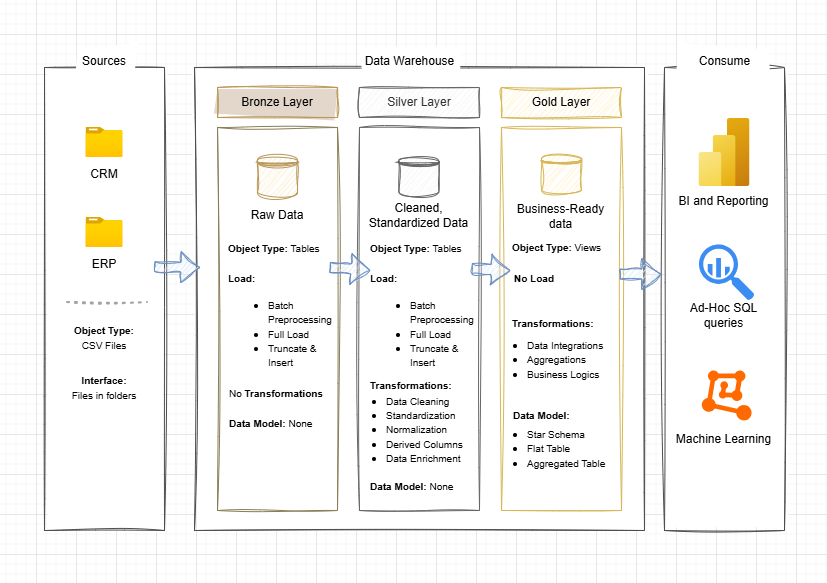

The diagram above was exported from draw.io. Its source (the exported page's mxGraphModel, read from the mxfile embedded in the PNG):
<mxGraphModel dx="1236" dy="556" grid="1" gridSize="10" guides="1" tooltips="1" connect="1" arrows="1" fold="1" page="1" pageScale="1" pageWidth="827" pageHeight="583" math="0" shadow="0">
  <root>
    <mxCell id="0" />
    <mxCell id="1" parent="0" />
    <mxCell id="Iz1dz-nHNLy81A0rJ5Xv-2" parent="1" style="rounded=0;whiteSpace=wrap;html=1;sketch=1;curveFitting=1;jiggle=2;strokeColor=#4D4D4D;" value="" vertex="1">
      <mxGeometry height="463" width="120" x="44" y="67" as="geometry" />
    </mxCell>
    <mxCell id="Iz1dz-nHNLy81A0rJ5Xv-3" parent="1" style="rounded=0;whiteSpace=wrap;html=1;sketch=1;curveFitting=1;jiggle=2;strokeColor=#4D4D4D;" value="" vertex="1">
      <mxGeometry height="463" width="450" x="194" y="67" as="geometry" />
    </mxCell>
    <mxCell id="Iz1dz-nHNLy81A0rJ5Xv-4" parent="1" style="rounded=0;whiteSpace=wrap;html=1;sketch=1;curveFitting=1;jiggle=2;strokeColor=#4D4D4D;" value="" vertex="1">
      <mxGeometry height="463" width="120" x="664" y="67" as="geometry" />
    </mxCell>
    <mxCell id="Iz1dz-nHNLy81A0rJ5Xv-5" parent="1" style="text;html=1;whiteSpace=wrap;strokeColor=none;fillColor=default;align=center;verticalAlign=middle;rounded=0;sketch=1;curveFitting=1;jiggle=2;" value="Sources" vertex="1">
      <mxGeometry height="30" width="60" x="74" y="46" as="geometry" />
    </mxCell>
    <mxCell id="Iz1dz-nHNLy81A0rJ5Xv-6" parent="1" style="text;html=1;whiteSpace=wrap;strokeColor=none;fillColor=default;align=center;verticalAlign=middle;rounded=0;sketch=1;curveFitting=1;jiggle=2;" value="Data Warehouse" vertex="1">
      <mxGeometry height="30" width="95" x="361.5" y="46" as="geometry" />
    </mxCell>
    <mxCell id="Iz1dz-nHNLy81A0rJ5Xv-7" parent="1" style="text;html=1;whiteSpace=wrap;strokeColor=none;fillColor=default;align=center;verticalAlign=middle;rounded=0;sketch=1;curveFitting=1;jiggle=2;" value="Consume" vertex="1">
      <mxGeometry height="30" width="95" x="676.5" y="46" as="geometry" />
    </mxCell>
    <mxCell id="Iz1dz-nHNLy81A0rJ5Xv-11" parent="1" style="text;html=1;whiteSpace=wrap;strokeColor=#B89758;fillColor=light-dark(#e2d7ca, #503e2a);align=center;verticalAlign=middle;rounded=0;fontFamily=Helvetica;fontSize=12;fontColor=default;sketch=1;curveFitting=1;jiggle=2;" value="Bronze Layer" vertex="1">
      <mxGeometry height="30" width="120" x="217" y="87" as="geometry" />
    </mxCell>
    <mxCell id="Iz1dz-nHNLy81A0rJ5Xv-12" parent="1" style="text;html=1;whiteSpace=wrap;strokeColor=#666666;fillColor=#f5f5f5;align=center;verticalAlign=middle;rounded=0;fontColor=#333333;sketch=1;curveFitting=1;jiggle=2;" value="Silver Layer" vertex="1">
      <mxGeometry height="30" width="120" x="359" y="87" as="geometry" />
    </mxCell>
    <mxCell id="Iz1dz-nHNLy81A0rJ5Xv-13" parent="1" style="text;html=1;whiteSpace=wrap;strokeColor=#d6b656;fillColor=#fff2cc;align=center;verticalAlign=middle;rounded=0;sketch=1;curveFitting=1;jiggle=2;" value="Gold Layer" vertex="1">
      <mxGeometry height="30" width="120" x="501" y="87" as="geometry" />
    </mxCell>
    <mxCell id="Iz1dz-nHNLy81A0rJ5Xv-15" parent="1" style="rounded=0;whiteSpace=wrap;html=1;fillColor=none;strokeColor=#877D56;sketch=1;curveFitting=1;jiggle=2;" value="" vertex="1">
      <mxGeometry height="383" width="120" x="217" y="127" as="geometry" />
    </mxCell>
    <mxCell id="Iz1dz-nHNLy81A0rJ5Xv-16" parent="1" style="rounded=0;whiteSpace=wrap;html=1;fillColor=none;fontColor=#333333;strokeColor=#666666;sketch=1;curveFitting=1;jiggle=2;" value="" vertex="1">
      <mxGeometry height="383" width="120" x="359" y="127" as="geometry" />
    </mxCell>
    <mxCell id="Iz1dz-nHNLy81A0rJ5Xv-17" parent="1" style="rounded=0;whiteSpace=wrap;html=1;fillColor=none;strokeColor=#d6b656;sketch=1;curveFitting=1;jiggle=2;" value="" vertex="1">
      <mxGeometry height="383" width="120" x="501" y="127" as="geometry" />
    </mxCell>
    <mxCell id="Iz1dz-nHNLy81A0rJ5Xv-18" parent="1" style="image;aspect=fixed;html=1;points=[];align=center;fontSize=12;image=img/lib/azure2/general/Folder_Blank.svg;sketch=1;curveFitting=1;jiggle=2;" value="" vertex="1">
      <mxGeometry height="30" width="36.96" x="85.52" y="127" as="geometry" />
    </mxCell>
    <mxCell id="Iz1dz-nHNLy81A0rJ5Xv-19" parent="1" style="text;html=1;whiteSpace=wrap;strokeColor=none;fillColor=none;align=center;verticalAlign=middle;rounded=0;sketch=1;curveFitting=1;jiggle=2;" value="CRM" vertex="1">
      <mxGeometry height="30" width="60" x="74" y="159" as="geometry" />
    </mxCell>
    <mxCell id="Iz1dz-nHNLy81A0rJ5Xv-20" parent="1" style="image;aspect=fixed;html=1;points=[];align=center;fontSize=12;image=img/lib/azure2/general/Folder_Blank.svg;sketch=1;curveFitting=1;jiggle=2;" value="" vertex="1">
      <mxGeometry height="30" width="36.96" x="85.51999999999998" y="217" as="geometry" />
    </mxCell>
    <mxCell id="Iz1dz-nHNLy81A0rJ5Xv-21" parent="1" style="text;html=1;whiteSpace=wrap;strokeColor=none;fillColor=none;align=center;verticalAlign=middle;rounded=0;sketch=1;curveFitting=1;jiggle=2;" value="ERP" vertex="1">
      <mxGeometry height="30" width="60" x="74" y="249" as="geometry" />
    </mxCell>
    <mxCell id="Iz1dz-nHNLy81A0rJ5Xv-22" parent="1" style="text;html=1;whiteSpace=wrap;strokeColor=none;fillColor=none;align=center;verticalAlign=middle;rounded=0;sketch=1;curveFitting=1;jiggle=2;" value="&lt;font style=&quot;font-size: 10px;&quot;&gt;&lt;b style=&quot;&quot;&gt;Object Type:&lt;/b&gt;&lt;/font&gt;&lt;div&gt;&lt;font style=&quot;font-size: 10px;&quot;&gt;CSV Files&lt;/font&gt;&lt;/div&gt;" vertex="1">
      <mxGeometry height="30" width="91.52" x="58.24000000000001" y="322" as="geometry" />
    </mxCell>
    <mxCell id="Iz1dz-nHNLy81A0rJ5Xv-23" parent="1" style="text;html=1;whiteSpace=wrap;strokeColor=none;fillColor=none;align=center;verticalAlign=middle;rounded=0;sketch=1;curveFitting=1;jiggle=2;" value="&lt;b&gt;&lt;font style=&quot;font-size: 10px;&quot;&gt;Interface:&lt;/font&gt;&lt;/b&gt;&lt;div&gt;&lt;font style=&quot;font-size: 10px;&quot;&gt;Files in folders&lt;/font&gt;&lt;/div&gt;" vertex="1">
      <mxGeometry height="30" width="91.52" x="58.24000000000001" y="372" as="geometry" />
    </mxCell>
    <mxCell id="Iz1dz-nHNLy81A0rJ5Xv-24" edge="1" parent="1" style="endArrow=none;dashed=1;html=1;dashPattern=1 3;strokeWidth=2;rounded=0;exitX=0.167;exitY=0.559;exitDx=0;exitDy=0;exitPerimeter=0;entryX=0.833;entryY=0.559;entryDx=0;entryDy=0;entryPerimeter=0;strokeColor=#A3A3A3;sketch=1;curveFitting=1;jiggle=2;" value="">
      <mxGeometry height="50" relative="1" width="50" as="geometry">
        <mxPoint x="67.03999999999996" y="302.06000000000006" as="sourcePoint" />
        <mxPoint x="146.96000000000004" y="302.06000000000006" as="targetPoint" />
      </mxGeometry>
    </mxCell>
    <mxCell id="Iz1dz-nHNLy81A0rJ5Xv-25" edge="1" parent="1" style="shape=flexArrow;endArrow=classic;html=1;rounded=0;fillColor=#dae8fc;strokeColor=#6c8ebf;exitX=1.033;exitY=0.468;exitDx=0;exitDy=0;exitPerimeter=0;sketch=1;curveFitting=1;jiggle=2;" value="">
      <mxGeometry height="50" relative="1" width="50" as="geometry">
        <mxPoint x="153.96000000000004" y="266.12" as="sourcePoint" />
        <mxPoint x="200" y="267" as="targetPoint" />
      </mxGeometry>
    </mxCell>
    <mxCell id="Iz1dz-nHNLy81A0rJ5Xv-27" edge="1" parent="1" style="shape=flexArrow;endArrow=classic;html=1;rounded=0;fillColor=#dae8fc;strokeColor=#6c8ebf;exitX=1.033;exitY=0.468;exitDx=0;exitDy=0;exitPerimeter=0;sketch=1;curveFitting=1;jiggle=2;" value="">
      <mxGeometry height="50" relative="1" width="50" as="geometry">
        <mxPoint x="329" y="267" as="sourcePoint" />
        <mxPoint x="370" y="270" as="targetPoint" />
      </mxGeometry>
    </mxCell>
    <mxCell id="Iz1dz-nHNLy81A0rJ5Xv-29" edge="1" parent="1" style="shape=flexArrow;endArrow=classic;html=1;rounded=0;fillColor=#dae8fc;strokeColor=#6c8ebf;exitX=1.033;exitY=0.468;exitDx=0;exitDy=0;exitPerimeter=0;sketch=1;curveFitting=1;jiggle=2;" value="">
      <mxGeometry height="50" relative="1" width="50" as="geometry">
        <mxPoint x="471" y="268" as="sourcePoint" />
        <mxPoint x="510" y="270" as="targetPoint" />
      </mxGeometry>
    </mxCell>
    <mxCell id="Iz1dz-nHNLy81A0rJ5Xv-30" edge="1" parent="1" style="shape=flexArrow;endArrow=classic;html=1;rounded=0;fillColor=#dae8fc;strokeColor=#6c8ebf;exitX=0.983;exitY=0.398;exitDx=0;exitDy=0;exitPerimeter=0;sketch=1;curveFitting=1;jiggle=2;entryX=-0.027;entryY=0.459;entryDx=0;entryDy=0;entryPerimeter=0;" value="">
      <mxGeometry height="50" relative="1" width="50" as="geometry">
        <mxPoint x="618.96" y="273.43399999999997" as="sourcePoint" />
        <mxPoint x="660.76" y="273.51700000000005" as="targetPoint" />
      </mxGeometry>
    </mxCell>
    <mxCell id="Iz1dz-nHNLy81A0rJ5Xv-32" parent="1" style="shape=datastore;whiteSpace=wrap;html=1;fillColor=#FAEDCF;strokeColor=#B89758;rounded=0;align=center;verticalAlign=middle;fontFamily=Helvetica;fontSize=12;fontColor=default;gradientColor=none;sketch=1;curveFitting=1;jiggle=2;" value="" vertex="1">
      <mxGeometry height="40" width="40" x="257" y="156" as="geometry" />
    </mxCell>
    <mxCell id="Iz1dz-nHNLy81A0rJ5Xv-34" parent="1" style="text;html=1;whiteSpace=wrap;strokeColor=none;fillColor=none;align=center;verticalAlign=middle;rounded=0;sketch=1;curveFitting=1;jiggle=2;" value="Raw Data" vertex="1">
      <mxGeometry height="30" width="91.52" x="231.24" y="200" as="geometry" />
    </mxCell>
    <mxCell id="Iz1dz-nHNLy81A0rJ5Xv-35" parent="1" style="text;html=1;whiteSpace=wrap;strokeColor=none;fillColor=none;align=left;verticalAlign=middle;rounded=0;sketch=1;curveFitting=1;jiggle=2;" value="&lt;div style=&quot;&quot;&gt;&lt;b style=&quot;background-color: transparent; color: light-dark(rgb(0, 0, 0), rgb(255, 255, 255));&quot;&gt;&lt;font style=&quot;font-size: 10px;&quot;&gt;Object Type:&amp;nbsp;&lt;/font&gt;&lt;/b&gt;&lt;span style=&quot;background-color: transparent; color: light-dark(rgb(0, 0, 0), rgb(255, 255, 255)); font-size: 10px;&quot;&gt;Tables&lt;/span&gt;&lt;/div&gt;" vertex="1">
      <mxGeometry height="30" width="101.76" x="226.12" y="233" as="geometry" />
    </mxCell>
    <mxCell id="Iz1dz-nHNLy81A0rJ5Xv-36" parent="1" style="text;html=1;whiteSpace=wrap;strokeColor=none;fillColor=none;align=left;verticalAlign=middle;rounded=0;sketch=1;curveFitting=1;jiggle=2;" value="&lt;div style=&quot;&quot;&gt;&lt;b&gt;&lt;font style=&quot;font-size: 10px;&quot;&gt;Load:&lt;/font&gt;&lt;/b&gt;&lt;/div&gt;&lt;div&gt;&lt;ul&gt;&lt;li style=&quot;&quot;&gt;&lt;font style=&quot;font-size: 10px;&quot;&gt;Batch Preprocessing&lt;/font&gt;&lt;/li&gt;&lt;li&gt;&lt;font style=&quot;font-size: 10px;&quot;&gt;Full Load&lt;/font&gt;&lt;/li&gt;&lt;li&gt;&lt;font style=&quot;font-size: 10px;&quot;&gt;Truncate &amp;amp; Insert&lt;/font&gt;&lt;/li&gt;&lt;/ul&gt;&lt;/div&gt;" vertex="1">
      <mxGeometry height="30" width="94.88" x="226.12" y="311" as="geometry" />
    </mxCell>
    <mxCell id="Iz1dz-nHNLy81A0rJ5Xv-39" parent="1" style="text;html=1;whiteSpace=wrap;strokeColor=none;fillColor=none;align=left;verticalAlign=middle;rounded=0;sketch=1;curveFitting=1;jiggle=2;" value="&lt;div style=&quot;&quot;&gt;&lt;span style=&quot;font-size: 10px;&quot;&gt;No &lt;b&gt;Transformations&lt;/b&gt;&lt;/span&gt;&lt;/div&gt;" vertex="1">
      <mxGeometry height="30" width="101.76" x="227.24" y="378" as="geometry" />
    </mxCell>
    <mxCell id="Iz1dz-nHNLy81A0rJ5Xv-40" parent="1" style="text;html=1;whiteSpace=wrap;strokeColor=none;fillColor=none;align=left;verticalAlign=middle;rounded=0;sketch=1;curveFitting=1;jiggle=2;" value="&lt;div style=&quot;&quot;&gt;&lt;span style=&quot;font-size: 10px;&quot;&gt;&lt;b&gt;Data Model: &lt;/b&gt;None&lt;/span&gt;&lt;/div&gt;" vertex="1">
      <mxGeometry height="30" width="101.76" x="227" y="408" as="geometry" />
    </mxCell>
    <mxCell id="Iz1dz-nHNLy81A0rJ5Xv-42" parent="1" style="shape=datastore;whiteSpace=wrap;html=1;fillColor=#f5f5f5;strokeColor=#666666;rounded=0;align=center;verticalAlign=middle;fontFamily=Helvetica;fontSize=12;fontColor=#333333;gradientColor=none;sketch=1;curveFitting=1;jiggle=2;" value="" vertex="1">
      <mxGeometry height="40" width="40" x="398.44" y="156" as="geometry" />
    </mxCell>
    <mxCell id="Iz1dz-nHNLy81A0rJ5Xv-43" parent="1" style="text;html=1;whiteSpace=wrap;strokeColor=none;fillColor=none;align=center;verticalAlign=middle;rounded=0;sketch=1;curveFitting=1;jiggle=2;" value="Cleaned, Standardized Data" vertex="1">
      <mxGeometry height="30" width="107.32" x="364.68" y="200" as="geometry" />
    </mxCell>
    <mxCell id="Iz1dz-nHNLy81A0rJ5Xv-44" parent="1" style="text;html=1;whiteSpace=wrap;strokeColor=none;fillColor=none;align=left;verticalAlign=middle;rounded=0;sketch=1;curveFitting=1;jiggle=2;" value="&lt;div style=&quot;&quot;&gt;&lt;b style=&quot;background-color: transparent; color: light-dark(rgb(0, 0, 0), rgb(255, 255, 255));&quot;&gt;&lt;font style=&quot;font-size: 10px;&quot;&gt;Object Type:&amp;nbsp;&lt;/font&gt;&lt;/b&gt;&lt;span style=&quot;background-color: transparent; color: light-dark(rgb(0, 0, 0), rgb(255, 255, 255)); font-size: 10px;&quot;&gt;Tables&lt;/span&gt;&lt;/div&gt;" vertex="1">
      <mxGeometry height="30" width="101.76" x="367.56" y="233" as="geometry" />
    </mxCell>
    <mxCell id="Iz1dz-nHNLy81A0rJ5Xv-45" parent="1" style="text;html=1;whiteSpace=wrap;strokeColor=none;fillColor=none;align=left;verticalAlign=middle;rounded=0;sketch=1;curveFitting=1;jiggle=2;" value="&lt;div style=&quot;&quot;&gt;&lt;b&gt;&lt;font style=&quot;font-size: 10px;&quot;&gt;Load:&lt;/font&gt;&lt;/b&gt;&lt;/div&gt;&lt;div&gt;&lt;ul&gt;&lt;li style=&quot;&quot;&gt;&lt;font style=&quot;font-size: 10px;&quot;&gt;Batch Preprocessing&lt;/font&gt;&lt;/li&gt;&lt;li&gt;&lt;font style=&quot;font-size: 10px;&quot;&gt;Full Load&lt;/font&gt;&lt;/li&gt;&lt;li&gt;&lt;font style=&quot;font-size: 10px;&quot;&gt;Truncate &amp;amp; Insert&lt;/font&gt;&lt;/li&gt;&lt;/ul&gt;&lt;/div&gt;" vertex="1">
      <mxGeometry height="30" width="94.88" x="367.56" y="311" as="geometry" />
    </mxCell>
    <mxCell id="Iz1dz-nHNLy81A0rJ5Xv-46" parent="1" style="text;html=1;whiteSpace=wrap;strokeColor=none;fillColor=none;align=left;verticalAlign=middle;rounded=0;sketch=1;curveFitting=1;jiggle=2;" value="&lt;div style=&quot;&quot;&gt;&lt;ul&gt;&lt;li&gt;&lt;span style=&quot;font-size: 10px;&quot;&gt;Data Cleaning&lt;/span&gt;&lt;/li&gt;&lt;li&gt;&lt;span style=&quot;font-size: 10px;&quot;&gt;Standardization&lt;/span&gt;&lt;/li&gt;&lt;li&gt;&lt;span style=&quot;font-size: 10px;&quot;&gt;Normalization&lt;/span&gt;&lt;/li&gt;&lt;li&gt;&lt;span style=&quot;font-size: 10px;&quot;&gt;Derived Columns&lt;/span&gt;&lt;/li&gt;&lt;li&gt;&lt;span style=&quot;font-size: 10px;&quot;&gt;Data Enrichment&lt;/span&gt;&lt;/li&gt;&lt;/ul&gt;&lt;/div&gt;" vertex="1">
      <mxGeometry height="30" width="130" x="344" y="414" as="geometry" />
    </mxCell>
    <mxCell id="Iz1dz-nHNLy81A0rJ5Xv-47" parent="1" style="text;html=1;whiteSpace=wrap;strokeColor=none;fillColor=none;align=left;verticalAlign=middle;rounded=0;sketch=1;curveFitting=1;jiggle=2;" value="&lt;div style=&quot;&quot;&gt;&lt;span style=&quot;font-size: 10px;&quot;&gt;&lt;b&gt;Data Model: &lt;/b&gt;None&lt;/span&gt;&lt;/div&gt;" vertex="1">
      <mxGeometry height="30" width="101.76" x="368.44" y="471" as="geometry" />
    </mxCell>
    <mxCell id="Iz1dz-nHNLy81A0rJ5Xv-48" parent="1" style="text;html=1;whiteSpace=wrap;strokeColor=none;fillColor=none;align=left;verticalAlign=middle;rounded=0;sketch=1;curveFitting=1;jiggle=2;" value="&lt;div style=&quot;&quot;&gt;&lt;span style=&quot;font-size: 10px;&quot;&gt;&lt;b&gt;Transformations:&lt;/b&gt;&lt;/span&gt;&lt;/div&gt;" vertex="1">
      <mxGeometry height="30" width="100.44" x="367.56" y="370" as="geometry" />
    </mxCell>
    <mxCell id="Iz1dz-nHNLy81A0rJ5Xv-51" parent="1" style="shape=datastore;whiteSpace=wrap;html=1;fillColor=#fff2cc;strokeColor=#d6b656;rounded=0;align=center;verticalAlign=middle;fontFamily=Helvetica;fontSize=12;fontColor=default;gradientColor=none;sketch=1;curveFitting=1;jiggle=2;" value="" vertex="1">
      <mxGeometry height="40" width="40" x="541.1" y="154.5" as="geometry" />
    </mxCell>
    <mxCell id="Iz1dz-nHNLy81A0rJ5Xv-52" parent="1" style="text;html=1;whiteSpace=wrap;strokeColor=none;fillColor=none;align=center;verticalAlign=middle;rounded=0;sketch=1;curveFitting=1;jiggle=2;" value="Business-Ready data" vertex="1">
      <mxGeometry height="30" width="107.32" x="507.34000000000003" y="200.5" as="geometry" />
    </mxCell>
    <mxCell id="Iz1dz-nHNLy81A0rJ5Xv-53" parent="1" style="text;html=1;whiteSpace=wrap;strokeColor=none;fillColor=none;align=left;verticalAlign=middle;rounded=0;sketch=1;curveFitting=1;jiggle=2;" value="&lt;div style=&quot;&quot;&gt;&lt;b style=&quot;background-color: transparent; color: light-dark(rgb(0, 0, 0), rgb(255, 255, 255));&quot;&gt;&lt;font style=&quot;font-size: 10px;&quot;&gt;Object Type:&amp;nbsp;&lt;/font&gt;&lt;/b&gt;&lt;span style=&quot;background-color: transparent; color: light-dark(rgb(0, 0, 0), rgb(255, 255, 255)); font-size: 10px;&quot;&gt;Views&lt;/span&gt;&lt;/div&gt;" vertex="1">
      <mxGeometry height="30" width="101.76" x="510.22" y="231.5" as="geometry" />
    </mxCell>
    <mxCell id="Iz1dz-nHNLy81A0rJ5Xv-54" parent="1" style="text;html=1;whiteSpace=wrap;strokeColor=none;fillColor=none;align=left;verticalAlign=middle;rounded=0;sketch=1;curveFitting=1;jiggle=2;" value="&lt;div style=&quot;&quot;&gt;&lt;b&gt;&lt;font style=&quot;font-size: 10px;&quot;&gt;No Load&lt;/font&gt;&lt;/b&gt;&lt;/div&gt;" vertex="1">
      <mxGeometry height="30" width="94.88" x="512.22" y="262.5" as="geometry" />
    </mxCell>
    <mxCell id="Iz1dz-nHNLy81A0rJ5Xv-55" parent="1" style="text;html=1;whiteSpace=wrap;strokeColor=none;fillColor=none;align=left;verticalAlign=middle;rounded=0;sketch=1;curveFitting=1;jiggle=2;" value="&lt;div style=&quot;&quot;&gt;&lt;span style=&quot;font-size: 10px;&quot;&gt;&lt;b&gt;Data Model:&amp;nbsp;&lt;/b&gt;&lt;/span&gt;&lt;/div&gt;" vertex="1">
      <mxGeometry height="30" width="101.76" x="511.1" y="399.5" as="geometry" />
    </mxCell>
    <mxCell id="Iz1dz-nHNLy81A0rJ5Xv-56" parent="1" style="text;html=1;whiteSpace=wrap;strokeColor=none;fillColor=none;align=left;verticalAlign=middle;rounded=0;sketch=1;curveFitting=1;jiggle=2;" value="&lt;div style=&quot;&quot;&gt;&lt;span style=&quot;font-size: 10px;&quot;&gt;&lt;b&gt;Transformations:&lt;/b&gt;&lt;/span&gt;&lt;/div&gt;" vertex="1">
      <mxGeometry height="30" width="100.44" x="510.22" y="308.5" as="geometry" />
    </mxCell>
    <mxCell id="Iz1dz-nHNLy81A0rJ5Xv-58" parent="1" style="text;html=1;whiteSpace=wrap;strokeColor=none;fillColor=none;align=left;verticalAlign=middle;rounded=0;sketch=1;curveFitting=1;jiggle=2;" value="&lt;div style=&quot;&quot;&gt;&lt;ul&gt;&lt;li&gt;&lt;span style=&quot;font-size: 10px;&quot;&gt;Data Integrations&lt;/span&gt;&lt;/li&gt;&lt;li&gt;&lt;span style=&quot;font-size: 10px;&quot;&gt;Aggregations&lt;/span&gt;&lt;/li&gt;&lt;li&gt;&lt;span style=&quot;font-size: 10px;&quot;&gt;Business Logics&lt;/span&gt;&lt;/li&gt;&lt;/ul&gt;&lt;/div&gt;" vertex="1">
      <mxGeometry height="30" width="130" x="484.65999999999997" y="344" as="geometry" />
    </mxCell>
    <mxCell id="Iz1dz-nHNLy81A0rJ5Xv-62" parent="1" style="text;html=1;whiteSpace=wrap;strokeColor=none;fillColor=none;align=left;verticalAlign=middle;rounded=0;sketch=1;curveFitting=1;jiggle=2;" value="&lt;div style=&quot;&quot;&gt;&lt;ul&gt;&lt;li&gt;&lt;span style=&quot;font-size: 10px;&quot;&gt;Star Schema&lt;/span&gt;&lt;/li&gt;&lt;li&gt;&lt;span style=&quot;font-size: 10px;&quot;&gt;Flat Table&lt;/span&gt;&lt;/li&gt;&lt;li&gt;&lt;span style=&quot;font-size: 10px;&quot;&gt;Aggregated Table&lt;/span&gt;&lt;/li&gt;&lt;/ul&gt;&lt;/div&gt;" vertex="1">
      <mxGeometry height="30" width="130" x="484.65999999999997" y="432.5" as="geometry" />
    </mxCell>
    <mxCell id="Iz1dz-nHNLy81A0rJ5Xv-63" parent="1" style="image;aspect=fixed;html=1;points=[];align=center;fontSize=12;image=img/lib/azure2/analytics/Power_BI_Embedded.svg;sketch=1;hachureGap=4;jiggle=2;curveFitting=1;strokeColor=#0F8B8D;fontFamily=Architects Daughter;fontSource=https%3A%2F%2Ffonts.googleapis.com%2Fcss%3Ffamily%3DArchitects%2BDaughter;fontColor=#143642;fillColor=#FAE5C7;" value="" vertex="1">
      <mxGeometry height="68" width="51" x="698.5" y="118" as="geometry" />
    </mxCell>
    <mxCell id="Iz1dz-nHNLy81A0rJ5Xv-64" parent="1" style="text;html=1;whiteSpace=wrap;strokeColor=none;fillColor=none;align=center;verticalAlign=middle;rounded=0;sketch=1;curveFitting=1;jiggle=2;" value="BI and Reporting" vertex="1">
      <mxGeometry height="30" width="107.32" x="670.34" y="186" as="geometry" />
    </mxCell>
    <mxCell id="Iz1dz-nHNLy81A0rJ5Xv-66" parent="1" style="sketch=0;html=1;aspect=fixed;strokeColor=none;shadow=0;fillColor=#3B8DF1;verticalAlign=top;labelPosition=center;verticalLabelPosition=bottom;shape=mxgraph.gcp2.big_query;hachureGap=4;jiggle=2;curveFitting=1;fontFamily=Architects Daughter;fontSource=https%3A%2F%2Ffonts.googleapis.com%2Fcss%3Ffamily%3DArchitects%2BDaughter;fontColor=#143642;" value="" vertex="1">
      <mxGeometry height="56" width="55.44" x="698.5" y="244" as="geometry" />
    </mxCell>
    <mxCell id="Iz1dz-nHNLy81A0rJ5Xv-67" parent="1" style="text;html=1;whiteSpace=wrap;strokeColor=none;fillColor=none;align=center;verticalAlign=middle;rounded=0;sketch=1;curveFitting=1;jiggle=2;" value="Ad-Hoc SQL queries" vertex="1">
      <mxGeometry height="30" width="107.32" x="670.34" y="300" as="geometry" />
    </mxCell>
    <mxCell id="Iz1dz-nHNLy81A0rJ5Xv-69" parent="1" style="points=[];aspect=fixed;html=1;align=center;shadow=0;dashed=0;fillColor=#FF6A00;strokeColor=none;shape=mxgraph.alibaba_cloud.machine_learning;hachureGap=4;fontFamily=Architects Daughter;fontSource=https%3A%2F%2Ffonts.googleapis.com%2Fcss%3Ffamily%3DArchitects%2BDaughter;fontColor=#143642;" value="" vertex="1">
      <mxGeometry height="50.099999999999994" width="49.8" x="701.32" y="369.9" as="geometry" />
    </mxCell>
    <mxCell id="Iz1dz-nHNLy81A0rJ5Xv-72" parent="1" style="text;html=1;whiteSpace=wrap;strokeColor=none;fillColor=none;align=center;verticalAlign=middle;rounded=0;sketch=1;curveFitting=1;jiggle=2;" value="Machine Learning" vertex="1">
      <mxGeometry height="30" width="107.32" x="670.34" y="424" as="geometry" />
    </mxCell>
  </root>
</mxGraphModel>